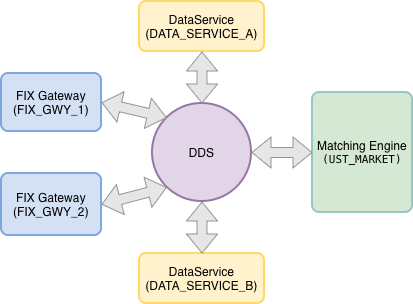

The diagram above was exported from draw.io. Its source (the exported page's mxGraphModel, read from the mxfile embedded in the PNG):
<mxGraphModel dx="2357" dy="859" grid="1" gridSize="10" guides="1" tooltips="1" connect="1" arrows="1" fold="1" page="1" pageScale="1" pageWidth="850" pageHeight="1100" background="light-dark(#FFFFFF,#FFFFFF)" math="0" shadow="0">
  <root>
    <mxCell id="0" />
    <mxCell id="1" parent="0" />
    <mxCell id="v8wEAk8U8-xqyBrO_Rj_-1" parent="1" style="rounded=1;whiteSpace=wrap;html=1;absoluteArcSize=1;arcSize=14;strokeWidth=2;fillColor=light-dark(#D5E8D4,#D5E8D4);strokeColor=light-dark(#9AC7BF,#9AC7BF);" value="&lt;span style=&quot;color: light-dark(rgb(154, 199, 191), rgb(0, 0, 0));&quot;&gt;Matching Engine&lt;br&gt;&lt;/span&gt;&lt;p style=&quot;margin: 0px; font-stretch: normal; font-size: 11px; line-height: normal; font-family: Menlo;&quot;&gt;&lt;span style=&quot;font-variant-ligatures: no-common-ligatures; color: light-dark(rgb(154, 199, 191), rgb(0, 0, 0));&quot;&gt;(UST_MARKET)&lt;/span&gt;&lt;/p&gt;" vertex="1">
      <mxGeometry height="120" width="100" x="561" y="239" as="geometry" />
    </mxCell>
    <mxCell id="v8wEAk8U8-xqyBrO_Rj_-3" parent="1" style="rounded=1;whiteSpace=wrap;html=1;absoluteArcSize=1;arcSize=14;strokeWidth=2;fillColor=light-dark(#FFF2CC,#FFF2CC);strokeColor=light-dark(#D6B656,#FFD966);fontColor=light-dark(#9AC7BF,#000000);" value="DataService&lt;br&gt;(DATA_SERVICE_B)" vertex="1">
      <mxGeometry height="50" width="125" x="388" y="400" as="geometry" />
    </mxCell>
    <mxCell id="v8wEAk8U8-xqyBrO_Rj_-4" parent="1" style="rounded=1;whiteSpace=wrap;html=1;absoluteArcSize=1;arcSize=14;strokeWidth=2;fillColor=light-dark(#FFF2CC,#FFF2CC);strokeColor=light-dark(#D6B656,#FFD966);fontColor=light-dark(#9AC7BF,#000000);" value="DataService&lt;br&gt;(DATA_SERVICE_A)" vertex="1">
      <mxGeometry height="50" width="125" x="388" y="148" as="geometry" />
    </mxCell>
    <mxCell id="v8wEAk8U8-xqyBrO_Rj_-5" parent="1" style="rounded=1;whiteSpace=wrap;html=1;absoluteArcSize=1;arcSize=14;strokeWidth=2;fillColor=light-dark(#DAE8FC,#D4E1F5);strokeColor=light-dark(#6C8EBF,#7EA6E0);fontColor=light-dark(#9AC7BF,#000000);" value="FIX Gateway&lt;br&gt;(FIX_GWY_1)" vertex="1">
      <mxGeometry height="58" width="100" x="250" y="220" as="geometry" />
    </mxCell>
    <mxCell id="v8wEAk8U8-xqyBrO_Rj_-6" parent="1" style="rounded=1;whiteSpace=wrap;html=1;absoluteArcSize=1;arcSize=14;strokeWidth=2;fillColor=light-dark(#DAE8FC,#D4E1F5);strokeColor=light-dark(#6C8EBF,#7EA6E0);fontColor=light-dark(#9AC7BF,#000000);" value="FIX Gateway&lt;br&gt;(FIX_GWY_2)" vertex="1">
      <mxGeometry height="62" width="100" x="250" y="320" as="geometry" />
    </mxCell>
    <mxCell id="v8wEAk8U8-xqyBrO_Rj_-9" parent="1" style="strokeWidth=2;html=1;shape=mxgraph.flowchart.start_2;whiteSpace=wrap;fillColor=light-dark(#E1D5E7,#E1D5E7);strokeColor=#9673a6;fontColor=light-dark(#9AC7BF,#000000);" value="DDS" vertex="1">
      <mxGeometry height="98" width="99" x="401" y="250" as="geometry" />
    </mxCell>
    <mxCell id="v8wEAk8U8-xqyBrO_Rj_-10" edge="1" parent="1" source="v8wEAk8U8-xqyBrO_Rj_-5" style="shape=flexArrow;endArrow=classic;startArrow=classic;html=1;entryX=0.145;entryY=0.145;entryDx=0;entryDy=0;exitX=1;exitY=0.5;exitDx=0;exitDy=0;entryPerimeter=0;fillColor=light-dark(#F5F5F5,#E6E6E6);strokeColor=#666666;" target="v8wEAk8U8-xqyBrO_Rj_-9" value="">
      <mxGeometry height="50" relative="1" width="50" as="geometry">
        <mxPoint x="320" y="192.04" as="sourcePoint" />
        <mxPoint x="422.03999999999996" y="292.00000000000006" as="targetPoint" />
      </mxGeometry>
    </mxCell>
    <mxCell id="v8wEAk8U8-xqyBrO_Rj_-11" edge="1" parent="1" source="v8wEAk8U8-xqyBrO_Rj_-6" style="shape=flexArrow;endArrow=classic;startArrow=classic;html=1;entryX=0.145;entryY=0.855;entryDx=0;entryDy=0;exitX=1;exitY=0.5;exitDx=0;exitDy=0;entryPerimeter=0;fillColor=light-dark(#F5F5F5,#E6E6E6);strokeColor=#666666;" target="v8wEAk8U8-xqyBrO_Rj_-9" value="">
      <mxGeometry height="50" relative="1" width="50" as="geometry">
        <mxPoint x="314.96" y="332.03999999999996" as="sourcePoint" />
        <mxPoint x="414.99999999999994" y="412" as="targetPoint" />
      </mxGeometry>
    </mxCell>
    <mxCell id="v8wEAk8U8-xqyBrO_Rj_-13" edge="1" parent="1" source="v8wEAk8U8-xqyBrO_Rj_-1" style="shape=flexArrow;endArrow=classic;startArrow=classic;html=1;entryX=1;entryY=0.5;entryDx=0;entryDy=0;exitX=0;exitY=0.5;exitDx=0;exitDy=0;entryPerimeter=0;fillColor=light-dark(#F5F5F5,#E6E6E6);strokeColor=#666666;" target="v8wEAk8U8-xqyBrO_Rj_-9" value="">
      <mxGeometry height="50" relative="1" width="50" as="geometry">
        <mxPoint x="414.96" y="222.03999999999996" as="sourcePoint" />
        <mxPoint x="515" y="302" as="targetPoint" />
      </mxGeometry>
    </mxCell>
    <mxCell id="v8wEAk8U8-xqyBrO_Rj_-17" edge="1" parent="1" source="v8wEAk8U8-xqyBrO_Rj_-4" style="shape=flexArrow;endArrow=classic;startArrow=classic;html=1;exitX=0.5;exitY=1;exitDx=0;exitDy=0;entryX=0.5;entryY=0;entryDx=0;entryDy=0;entryPerimeter=0;strokeColor=light-dark(#000000,#999999);fillColor=light-dark(#FFFFFF,#E6E6E6);" target="v8wEAk8U8-xqyBrO_Rj_-9" value="">
      <mxGeometry height="50" relative="1" width="50" as="geometry">
        <mxPoint x="395" y="522" as="sourcePoint" />
        <mxPoint x="397" y="402" as="targetPoint" />
      </mxGeometry>
    </mxCell>
    <mxCell id="v8wEAk8U8-xqyBrO_Rj_-18" edge="1" parent="1" source="v8wEAk8U8-xqyBrO_Rj_-3" style="shape=flexArrow;endArrow=classic;startArrow=classic;html=1;exitX=0.5;exitY=0;exitDx=0;exitDy=0;entryX=0.5;entryY=1;entryDx=0;entryDy=0;entryPerimeter=0;fillColor=light-dark(#E1D5E7,#E6E6E6);strokeColor=#666666;" target="v8wEAk8U8-xqyBrO_Rj_-9" value="">
      <mxGeometry height="50" relative="1" width="50" as="geometry">
        <mxPoint x="546" y="522" as="sourcePoint" />
        <mxPoint x="445" y="422" as="targetPoint" />
      </mxGeometry>
    </mxCell>
    <mxCell id="klgoKWObOd7ktVeub6tW-4" edge="1" parent="1" source="v8wEAk8U8-xqyBrO_Rj_-6" style="edgeStyle=orthogonalEdgeStyle;rounded=0;orthogonalLoop=1;jettySize=auto;html=1;exitX=0.5;exitY=1;exitDx=0;exitDy=0;" target="v8wEAk8U8-xqyBrO_Rj_-6">
      <mxGeometry relative="1" as="geometry" />
    </mxCell>
  </root>
</mxGraphModel>